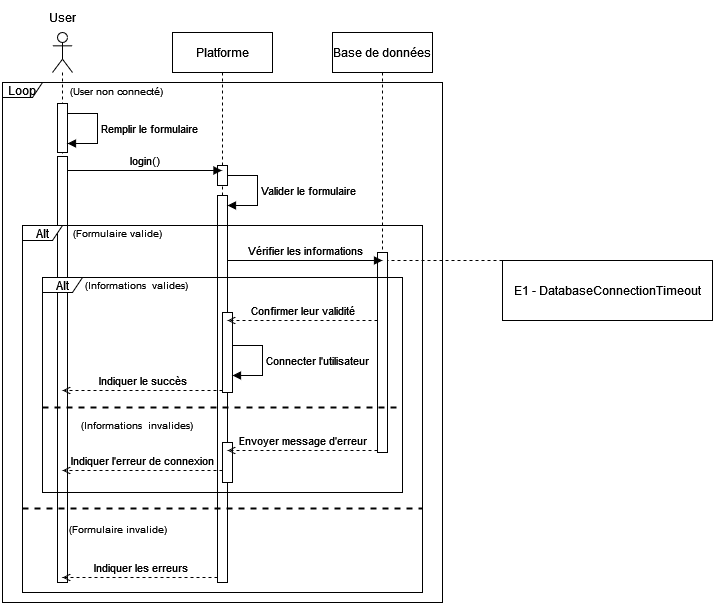

The diagram above was exported from draw.io. Its source (the exported page's mxGraphModel, read from the mxfile embedded in the PNG):
<mxGraphModel dx="1434" dy="805" grid="1" gridSize="10" guides="1" tooltips="1" connect="1" arrows="1" fold="1" page="1" pageScale="1" pageWidth="827" pageHeight="1169" math="0" shadow="0">
  <root>
    <mxCell id="0" />
    <mxCell id="1" parent="0" />
    <mxCell id="Hava8Eap_J5OzSaBGMnr-1" value="" style="shape=umlLifeline;perimeter=lifelinePerimeter;whiteSpace=wrap;html=1;container=1;dropTarget=0;collapsible=0;recursiveResize=0;outlineConnect=0;portConstraint=eastwest;newEdgeStyle={&quot;curved&quot;:0,&quot;rounded&quot;:0};participant=umlActor;" parent="1" vertex="1">
      <mxGeometry x="70" y="40" width="20" height="550" as="geometry" />
    </mxCell>
    <mxCell id="Hava8Eap_J5OzSaBGMnr-2" value="" style="html=1;points=[[0,0,0,0,5],[0,1,0,0,-5],[1,0,0,0,5],[1,1,0,0,-5]];perimeter=orthogonalPerimeter;outlineConnect=0;targetShapes=umlLifeline;portConstraint=eastwest;newEdgeStyle={&quot;curved&quot;:0,&quot;rounded&quot;:0};" parent="Hava8Eap_J5OzSaBGMnr-1" vertex="1">
      <mxGeometry x="5" y="124" width="10" height="426" as="geometry" />
    </mxCell>
    <mxCell id="Hava8Eap_J5OzSaBGMnr-3" value="User" style="text;html=1;align=center;verticalAlign=middle;resizable=0;points=[];autosize=1;strokeColor=none;fillColor=none;" parent="1" vertex="1">
      <mxGeometry x="55" y="10" width="50" height="30" as="geometry" />
    </mxCell>
    <mxCell id="Hava8Eap_J5OzSaBGMnr-4" value="Platforme" style="shape=umlLifeline;perimeter=lifelinePerimeter;whiteSpace=wrap;html=1;container=1;dropTarget=0;collapsible=0;recursiveResize=0;outlineConnect=0;portConstraint=eastwest;newEdgeStyle={&quot;curved&quot;:0,&quot;rounded&quot;:0};" parent="1" vertex="1">
      <mxGeometry x="190" y="40" width="100" height="390" as="geometry" />
    </mxCell>
    <mxCell id="Hava8Eap_J5OzSaBGMnr-5" value="Base de données" style="shape=umlLifeline;perimeter=lifelinePerimeter;whiteSpace=wrap;html=1;container=1;dropTarget=0;collapsible=0;recursiveResize=0;outlineConnect=0;portConstraint=eastwest;newEdgeStyle={&quot;curved&quot;:0,&quot;rounded&quot;:0};" parent="1" vertex="1">
      <mxGeometry x="350" y="40" width="100" height="410" as="geometry" />
    </mxCell>
    <mxCell id="Hava8Eap_J5OzSaBGMnr-6" value="" style="html=1;points=[[0,0,0,0,5],[0,1,0,0,-5],[1,0,0,0,5],[1,1,0,0,-5]];perimeter=orthogonalPerimeter;outlineConnect=0;targetShapes=umlLifeline;portConstraint=eastwest;newEdgeStyle={&quot;curved&quot;:0,&quot;rounded&quot;:0};" parent="1" vertex="1">
      <mxGeometry x="235" y="173" width="10" height="20" as="geometry" />
    </mxCell>
    <mxCell id="Hava8Eap_J5OzSaBGMnr-7" value="login()" style="html=1;verticalAlign=bottom;endArrow=block;curved=0;rounded=0;exitX=1;exitY=0;exitDx=0;exitDy=5;exitPerimeter=0;" parent="1" edge="1">
      <mxGeometry relative="1" as="geometry">
        <mxPoint x="85" y="178" as="sourcePoint" />
        <mxPoint x="239.5" y="178" as="targetPoint" />
      </mxGeometry>
    </mxCell>
    <mxCell id="Hava8Eap_J5OzSaBGMnr-8" value="" style="html=1;points=[[0,0,0,0,5],[0,1,0,0,-5],[1,0,0,0,5],[1,1,0,0,-5]];perimeter=orthogonalPerimeter;outlineConnect=0;targetShapes=umlLifeline;portConstraint=eastwest;newEdgeStyle={&quot;curved&quot;:0,&quot;rounded&quot;:0};" parent="1" vertex="1">
      <mxGeometry x="235" y="203" width="10" height="387" as="geometry" />
    </mxCell>
    <mxCell id="Hava8Eap_J5OzSaBGMnr-9" value="Valider le formulaire" style="html=1;align=left;spacingLeft=2;endArrow=block;rounded=0;edgeStyle=orthogonalEdgeStyle;curved=0;rounded=0;" parent="1" target="Hava8Eap_J5OzSaBGMnr-8" edge="1">
      <mxGeometry relative="1" as="geometry">
        <mxPoint x="245" y="183" as="sourcePoint" />
        <Array as="points">
          <mxPoint x="275" y="213" />
        </Array>
      </mxGeometry>
    </mxCell>
    <mxCell id="Hava8Eap_J5OzSaBGMnr-10" value="Alt" style="shape=umlFrame;whiteSpace=wrap;html=1;pointerEvents=0;width=40;height=15;strokeWidth=1;" parent="1" vertex="1">
      <mxGeometry x="40" y="233" width="400" height="367" as="geometry" />
    </mxCell>
    <mxCell id="Hava8Eap_J5OzSaBGMnr-11" value="&lt;font style=&quot;font-size: 10px;&quot;&gt;(Formulaire valide)&lt;br&gt;&lt;/font&gt;" style="text;html=1;align=center;verticalAlign=middle;resizable=0;points=[];autosize=1;strokeColor=none;fillColor=none;" parent="1" vertex="1">
      <mxGeometry x="80" y="225" width="110" height="30" as="geometry" />
    </mxCell>
    <mxCell id="Hava8Eap_J5OzSaBGMnr-12" value="" style="line;strokeWidth=2;fillColor=none;align=left;verticalAlign=middle;spacingTop=-1;spacingLeft=3;spacingRight=3;rotatable=0;labelPosition=right;points=[];portConstraint=eastwest;strokeColor=inherit;dashed=1;" parent="1" vertex="1">
      <mxGeometry x="40" y="512" width="400" height="8" as="geometry" />
    </mxCell>
    <mxCell id="Hava8Eap_J5OzSaBGMnr-14" value="" style="html=1;points=[[0,0,0,0,5],[0,1,0,0,-5],[1,0,0,0,5],[1,1,0,0,-5]];perimeter=orthogonalPerimeter;outlineConnect=0;targetShapes=umlLifeline;portConstraint=eastwest;newEdgeStyle={&quot;curved&quot;:0,&quot;rounded&quot;:0};" parent="1" vertex="1">
      <mxGeometry x="395" y="260" width="10" height="200" as="geometry" />
    </mxCell>
    <mxCell id="Hava8Eap_J5OzSaBGMnr-15" value="Indiquer le succès" style="html=1;verticalAlign=bottom;endArrow=open;curved=0;rounded=0;endFill=0;dashed=1;" parent="1" source="Hava8Eap_J5OzSaBGMnr-18" edge="1">
      <mxGeometry relative="1" as="geometry">
        <mxPoint x="235" y="398" as="sourcePoint" />
        <mxPoint x="80" y="398" as="targetPoint" />
      </mxGeometry>
    </mxCell>
    <mxCell id="Hava8Eap_J5OzSaBGMnr-16" value="" style="html=1;points=[[0,0,0,0,5],[0,1,0,0,-5],[1,0,0,0,5],[1,1,0,0,-5]];perimeter=orthogonalPerimeter;outlineConnect=0;targetShapes=umlLifeline;portConstraint=eastwest;newEdgeStyle={&quot;curved&quot;:0,&quot;rounded&quot;:0};" parent="1" vertex="1">
      <mxGeometry x="75" y="111" width="10" height="49" as="geometry" />
    </mxCell>
    <mxCell id="Hava8Eap_J5OzSaBGMnr-17" value="Remplir le formulaire" style="html=1;align=left;spacingLeft=2;endArrow=block;rounded=0;edgeStyle=orthogonalEdgeStyle;curved=0;rounded=0;" parent="1" edge="1">
      <mxGeometry relative="1" as="geometry">
        <mxPoint x="85" y="121" as="sourcePoint" />
        <Array as="points">
          <mxPoint x="115" y="151" />
        </Array>
        <mxPoint x="85" y="151" as="targetPoint" />
      </mxGeometry>
    </mxCell>
    <mxCell id="Hava8Eap_J5OzSaBGMnr-18" value="" style="html=1;points=[[0,0,0,0,5],[0,1,0,0,-5],[1,0,0,0,5],[1,1,0,0,-5]];perimeter=orthogonalPerimeter;outlineConnect=0;targetShapes=umlLifeline;portConstraint=eastwest;newEdgeStyle={&quot;curved&quot;:0,&quot;rounded&quot;:0};" parent="1" vertex="1">
      <mxGeometry x="240" y="320" width="10" height="80" as="geometry" />
    </mxCell>
    <mxCell id="Hava8Eap_J5OzSaBGMnr-19" value="Connecter l'utilisateur" style="html=1;align=left;spacingLeft=2;endArrow=block;rounded=0;edgeStyle=orthogonalEdgeStyle;curved=0;rounded=0;" parent="1" edge="1">
      <mxGeometry relative="1" as="geometry">
        <mxPoint x="250" y="353" as="sourcePoint" />
        <Array as="points">
          <mxPoint x="280" y="383" />
        </Array>
        <mxPoint x="250" y="383" as="targetPoint" />
      </mxGeometry>
    </mxCell>
    <mxCell id="Hava8Eap_J5OzSaBGMnr-20" value="&lt;font style=&quot;font-size: 10px;&quot;&gt;(Formulaire invalide)&lt;br&gt;&lt;/font&gt;" style="text;html=1;align=center;verticalAlign=middle;resizable=0;points=[];autosize=1;strokeColor=none;fillColor=none;" parent="1" vertex="1">
      <mxGeometry x="75" y="521" width="120" height="30" as="geometry" />
    </mxCell>
    <mxCell id="Hava8Eap_J5OzSaBGMnr-21" value="Confirmer leur validité" style="html=1;verticalAlign=bottom;endArrow=open;curved=0;rounded=0;exitX=1;exitY=0;exitDx=0;exitDy=5;exitPerimeter=0;endFill=0;dashed=1;" parent="1" edge="1">
      <mxGeometry relative="1" as="geometry">
        <mxPoint x="395" y="328" as="sourcePoint" />
        <mxPoint x="245" y="328" as="targetPoint" />
      </mxGeometry>
    </mxCell>
    <mxCell id="Hava8Eap_J5OzSaBGMnr-22" value="Indiquer les erreurs" style="html=1;verticalAlign=bottom;endArrow=open;curved=0;rounded=0;exitX=0;exitY=1;exitDx=0;exitDy=-5;exitPerimeter=0;endFill=0;dashed=1;" parent="1" edge="1">
      <mxGeometry x="-0.0019" relative="1" as="geometry">
        <mxPoint x="235" y="585" as="sourcePoint" />
        <mxPoint x="80" y="585" as="targetPoint" />
        <mxPoint as="offset" />
      </mxGeometry>
    </mxCell>
    <mxCell id="Hava8Eap_J5OzSaBGMnr-23" value="Loop" style="shape=umlFrame;whiteSpace=wrap;html=1;pointerEvents=0;width=40;height=15;strokeWidth=1;" parent="1" vertex="1">
      <mxGeometry x="20" y="90" width="440" height="520" as="geometry" />
    </mxCell>
    <mxCell id="Hava8Eap_J5OzSaBGMnr-25" value="&lt;font style=&quot;font-size: 10px;&quot;&gt;(User non connecté)&lt;/font&gt;" style="text;html=1;align=center;verticalAlign=middle;resizable=0;points=[];autosize=1;strokeColor=none;fillColor=none;" parent="1" vertex="1">
      <mxGeometry x="74" y="83" width="120" height="30" as="geometry" />
    </mxCell>
    <mxCell id="Hava8Eap_J5OzSaBGMnr-26" value="Alt" style="shape=umlFrame;whiteSpace=wrap;html=1;pointerEvents=0;width=40;height=15;fillColor=default;strokeColor=#000000;shadow=0;strokeWidth=1;" parent="1" vertex="1">
      <mxGeometry x="60" y="285" width="360" height="215" as="geometry" />
    </mxCell>
    <mxCell id="Hava8Eap_J5OzSaBGMnr-27" value="&lt;font style=&quot;font-size: 10px;&quot;&gt;(Informations&amp;nbsp; valides)&lt;br&gt;&lt;/font&gt;" style="text;html=1;align=center;verticalAlign=middle;resizable=0;points=[];autosize=1;strokeColor=none;fillColor=none;" parent="1" vertex="1">
      <mxGeometry x="89" y="277" width="130" height="30" as="geometry" />
    </mxCell>
    <mxCell id="Hava8Eap_J5OzSaBGMnr-29" value="Indiquer l'erreur de connexion" style="html=1;verticalAlign=bottom;endArrow=open;curved=0;rounded=0;endFill=0;dashed=1;" parent="1" edge="1">
      <mxGeometry relative="1" as="geometry">
        <mxPoint x="240" y="478" as="sourcePoint" />
        <mxPoint x="80" y="478" as="targetPoint" />
      </mxGeometry>
    </mxCell>
    <mxCell id="Hava8Eap_J5OzSaBGMnr-30" value="" style="html=1;points=[[0,0,0,0,5],[0,1,0,0,-5],[1,0,0,0,5],[1,1,0,0,-5]];perimeter=orthogonalPerimeter;outlineConnect=0;targetShapes=umlLifeline;portConstraint=eastwest;newEdgeStyle={&quot;curved&quot;:0,&quot;rounded&quot;:0};" parent="1" vertex="1">
      <mxGeometry x="240" y="450" width="10" height="40" as="geometry" />
    </mxCell>
    <mxCell id="Hava8Eap_J5OzSaBGMnr-32" value="Envoyer message d'erreur" style="html=1;verticalAlign=bottom;endArrow=open;curved=0;rounded=0;exitX=1;exitY=0;exitDx=0;exitDy=5;exitPerimeter=0;endFill=0;dashed=1;" parent="1" edge="1">
      <mxGeometry relative="1" as="geometry">
        <mxPoint x="395" y="458" as="sourcePoint" />
        <mxPoint x="245" y="458" as="targetPoint" />
      </mxGeometry>
    </mxCell>
    <mxCell id="Hava8Eap_J5OzSaBGMnr-33" value="" style="line;strokeWidth=2;fillColor=none;align=left;verticalAlign=middle;spacingTop=-1;spacingLeft=3;spacingRight=3;rotatable=0;labelPosition=right;points=[];portConstraint=eastwest;strokeColor=inherit;dashed=1;" parent="1" vertex="1">
      <mxGeometry x="60" y="411" width="360" height="8" as="geometry" />
    </mxCell>
    <mxCell id="thSYtLRUJo8kiVyEInm4-1" value="&lt;font style=&quot;font-size: 10px;&quot;&gt;(Informations&amp;nbsp; invalides)&lt;br&gt;&lt;/font&gt;" style="text;html=1;align=center;verticalAlign=middle;resizable=0;points=[];autosize=1;strokeColor=none;fillColor=none;" parent="1" vertex="1">
      <mxGeometry x="84" y="417" width="140" height="30" as="geometry" />
    </mxCell>
    <mxCell id="Hava8Eap_J5OzSaBGMnr-13" value="Vérifier les informations" style="html=1;verticalAlign=bottom;endArrow=block;curved=0;rounded=0;exitX=1;exitY=0;exitDx=0;exitDy=5;exitPerimeter=0;" parent="1" edge="1">
      <mxGeometry x="0.0015" relative="1" as="geometry">
        <mxPoint x="245" y="268" as="sourcePoint" />
        <mxPoint x="400" y="268" as="targetPoint" />
        <mxPoint as="offset" />
      </mxGeometry>
    </mxCell>
    <mxCell id="VqJFFgumRjcTtZcvEPm2-1" value="" style="endArrow=none;html=1;rounded=0;entryX=1;entryY=0;entryDx=0;entryDy=5;entryPerimeter=0;exitX=0;exitY=0;exitDx=0;exitDy=0;dashed=1;" parent="1" source="VqJFFgumRjcTtZcvEPm2-2" edge="1">
      <mxGeometry width="50" height="50" relative="1" as="geometry">
        <mxPoint x="520" y="283" as="sourcePoint" />
        <mxPoint x="405" y="268" as="targetPoint" />
      </mxGeometry>
    </mxCell>
    <mxCell id="VqJFFgumRjcTtZcvEPm2-2" value="&lt;div&gt;E1 - DatabaseConnectionTimeout&lt;/div&gt;" style="rounded=0;whiteSpace=wrap;html=1;" parent="1" vertex="1">
      <mxGeometry x="520" y="268" width="210" height="60" as="geometry" />
    </mxCell>
  </root>
</mxGraphModel>